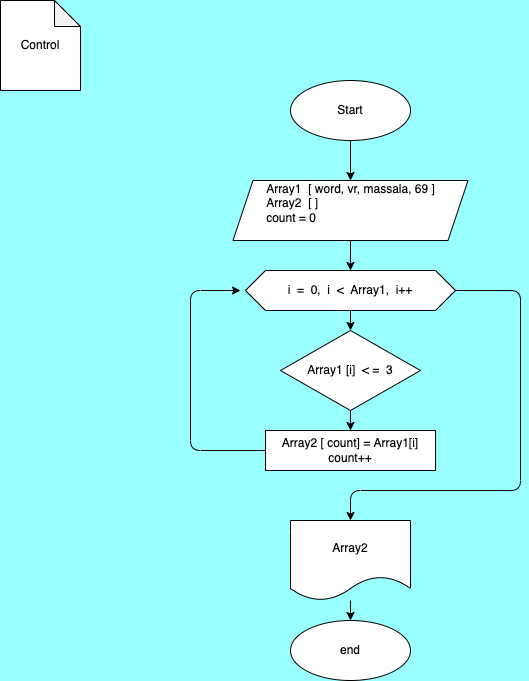

The diagram above was exported from draw.io. Its source (the exported page's mxGraphModel, read from the mxfile embedded in the PNG):
<mxGraphModel dx="646" dy="443" grid="1" gridSize="10" guides="1" tooltips="1" connect="1" arrows="1" fold="1" page="1" pageScale="1" pageWidth="827" pageHeight="1169" background="#99FFFF" math="0" shadow="0">
  <root>
    <mxCell id="0" />
    <mxCell id="1" parent="0" />
    <mxCell id="5" value="" style="shape=note;whiteSpace=wrap;html=1;backgroundOutline=1;darkOpacity=0.05;labelBackgroundColor=#FFFFFF;fontColor=#000000;fillColor=#FFFFFF;size=26;strokeColor=#000000;" parent="1" vertex="1">
      <mxGeometry x="10" y="10" width="80" height="90" as="geometry" />
    </mxCell>
    <mxCell id="6" value="Control" style="text;html=1;strokeColor=none;fillColor=none;align=center;verticalAlign=middle;whiteSpace=wrap;rounded=0;labelBackgroundColor=#FFFFFF;fontColor=#000000;" parent="1" vertex="1">
      <mxGeometry x="20" y="40" width="60" height="30" as="geometry" />
    </mxCell>
    <mxCell id="8" value="Start" style="ellipse;whiteSpace=wrap;html=1;labelBackgroundColor=#FFFFFF;fontColor=#000000;fillColor=#FFFFFF;strokeColor=#000000;" parent="1" vertex="1">
      <mxGeometry x="300" y="90" width="120" height="60" as="geometry" />
    </mxCell>
    <mxCell id="35" value="" style="edgeStyle=none;html=1;strokeColor=#000000;" parent="1" source="11" target="32" edge="1">
      <mxGeometry relative="1" as="geometry" />
    </mxCell>
    <mxCell id="11" value="i&amp;nbsp; =&amp;nbsp; 0,&amp;nbsp; i&amp;nbsp; &amp;lt;&amp;nbsp; Array1,&amp;nbsp; i++" style="shape=hexagon;perimeter=hexagonPerimeter2;whiteSpace=wrap;html=1;fixedSize=1;labelBackgroundColor=#FFFFFF;fontColor=#000000;fillColor=#FFFFFF;strokeColor=#000000;" parent="1" vertex="1">
      <mxGeometry x="255" y="280" width="210" height="40" as="geometry" />
    </mxCell>
    <mxCell id="18" value="" style="edgeStyle=none;html=1;fontColor=#000000;strokeColor=#000000;" parent="1" source="12" target="17" edge="1">
      <mxGeometry relative="1" as="geometry" />
    </mxCell>
    <mxCell id="12" value="Array2" style="shape=document;whiteSpace=wrap;html=1;boundedLbl=1;labelBackgroundColor=#FFFFFF;fontColor=#000000;fillColor=#FFFFFF;strokeColor=#000000;" parent="1" vertex="1">
      <mxGeometry x="300" y="530" width="120" height="80" as="geometry" />
    </mxCell>
    <mxCell id="27" value="" style="edgeStyle=none;html=1;fontColor=#000000;strokeColor=#000000;" parent="1" source="13" target="11" edge="1">
      <mxGeometry relative="1" as="geometry" />
    </mxCell>
    <mxCell id="13" value="Array1&amp;nbsp; [ word, vr, massala, 69 ]&lt;br&gt;&lt;div style=&quot;text-align: left&quot;&gt;Array2&amp;nbsp; [ ]&lt;/div&gt;&lt;div style=&quot;text-align: left&quot;&gt;count = 0&lt;/div&gt;&lt;div style=&quot;text-align: left&quot;&gt;&amp;nbsp;&lt;/div&gt;" style="shape=parallelogram;perimeter=parallelogramPerimeter;whiteSpace=wrap;html=1;fixedSize=1;labelBackgroundColor=#FFFFFF;fontColor=#000000;fillColor=#FFFFFF;strokeColor=#000000;" parent="1" vertex="1">
      <mxGeometry x="242.5" y="190" width="235" height="60" as="geometry" />
    </mxCell>
    <mxCell id="23" value="" style="edgeStyle=none;html=1;fontColor=#000000;strokeColor=#000000;" parent="1" source="15" edge="1">
      <mxGeometry relative="1" as="geometry">
        <mxPoint x="250" y="300" as="targetPoint" />
        <Array as="points">
          <mxPoint x="200" y="460" />
          <mxPoint x="200" y="300" />
        </Array>
      </mxGeometry>
    </mxCell>
    <mxCell id="15" value="Array2 [ count] = Array1[i]&lt;br&gt;count++" style="rounded=0;whiteSpace=wrap;html=1;labelBackgroundColor=#FFFFFF;fontColor=#000000;fillColor=#FFFFFF;strokeColor=#000000;" parent="1" vertex="1">
      <mxGeometry x="275" y="440" width="170" height="40" as="geometry" />
    </mxCell>
    <mxCell id="19" value="" style="edgeStyle=none;html=1;fontColor=#000000;strokeColor=#000000;" parent="1" target="13" edge="1">
      <mxGeometry relative="1" as="geometry">
        <mxPoint x="360" y="150" as="sourcePoint" />
      </mxGeometry>
    </mxCell>
    <mxCell id="17" value="end" style="ellipse;whiteSpace=wrap;html=1;fillColor=#FFFFFF;fontColor=#000000;labelBackgroundColor=#FFFFFF;strokeColor=#000000;" parent="1" vertex="1">
      <mxGeometry x="300" y="630" width="120" height="60" as="geometry" />
    </mxCell>
    <mxCell id="24" value="" style="endArrow=classic;html=1;fontColor=#000000;exitX=1;exitY=0.5;exitDx=0;exitDy=0;entryX=0.5;entryY=0;entryDx=0;entryDy=0;strokeColor=#000000;" parent="1" source="11" target="12" edge="1">
      <mxGeometry width="50" height="50" relative="1" as="geometry">
        <mxPoint x="400" y="370" as="sourcePoint" />
        <mxPoint x="450" y="320" as="targetPoint" />
        <Array as="points">
          <mxPoint x="530" y="300" />
          <mxPoint x="530" y="500" />
          <mxPoint x="360" y="500" />
        </Array>
      </mxGeometry>
    </mxCell>
    <mxCell id="36" value="" style="edgeStyle=none;html=1;strokeColor=#000000;" parent="1" source="32" target="15" edge="1">
      <mxGeometry relative="1" as="geometry" />
    </mxCell>
    <mxCell id="32" value="&lt;span style=&quot;color: rgb(0 , 0 , 0) ; background-color: rgb(255 , 255 , 255)&quot;&gt;Array1 [i]&amp;nbsp; &amp;lt; =&amp;nbsp; 3&lt;/span&gt;" style="rhombus;whiteSpace=wrap;html=1;fillColor=#FFFFFF;strokeColor=#000000;" parent="1" vertex="1">
      <mxGeometry x="290" y="340" width="140" height="80" as="geometry" />
    </mxCell>
  </root>
</mxGraphModel>